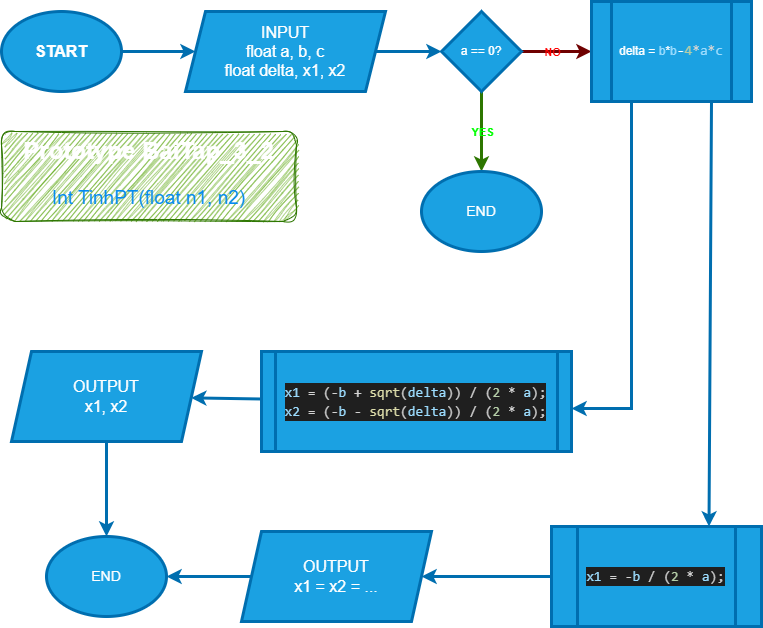

The diagram above was exported from draw.io. Its source (the exported page's mxGraphModel, read from the mxfile embedded in the PNG):
<mxGraphModel dx="1130" dy="536" grid="1" gridSize="10" guides="1" tooltips="1" connect="1" arrows="1" fold="1" page="1" pageScale="1" pageWidth="827" pageHeight="1169" background="none" math="0" shadow="0">
  <root>
    <object label="" id="0">
      <mxCell />
    </object>
    <mxCell id="1" parent="0" />
    <mxCell id="7" style="edgeStyle=none;html=1;entryX=0;entryY=0.5;entryDx=0;entryDy=0;fontColor=#FFFFFF;strokeWidth=3;fillColor=#1ba1e2;strokeColor=#006EAF;" parent="1" source="2" target="3" edge="1">
      <mxGeometry relative="1" as="geometry" />
    </mxCell>
    <mxCell id="2" value="&lt;b style=&quot;font-size: 16px;&quot;&gt;START&lt;/b&gt;" style="ellipse;whiteSpace=wrap;html=1;strokeColor=#006EAF;strokeWidth=3;perimeterSpacing=0;fontSize=16;rounded=0;shadow=0;fillColor=#1ba1e2;fontColor=#ffffff;" parent="1" vertex="1">
      <mxGeometry x="30" y="20" width="120" height="80" as="geometry" />
    </mxCell>
    <mxCell id="8" style="edgeStyle=none;html=1;entryX=0;entryY=0.5;entryDx=0;entryDy=0;fontColor=#FFFFFF;strokeWidth=3;fillColor=#1ba1e2;strokeColor=#006EAF;" parent="1" source="3" target="4" edge="1">
      <mxGeometry relative="1" as="geometry" />
    </mxCell>
    <mxCell id="3" value="INPUT&lt;br style=&quot;font-size: 16px;&quot;&gt;float a, b, c&lt;br style=&quot;font-size: 16px;&quot;&gt;float delta, x1, x2" style="shape=parallelogram;perimeter=parallelogramPerimeter;whiteSpace=wrap;html=1;fixedSize=1;strokeColor=#006EAF;strokeWidth=3;fontSize=16;rounded=0;shadow=0;fillColor=#1ba1e2;fontColor=#ffffff;" parent="1" vertex="1">
      <mxGeometry x="214" y="20" width="200" height="80" as="geometry" />
    </mxCell>
    <mxCell id="9" style="edgeStyle=none;html=1;entryX=0;entryY=0.5;entryDx=0;entryDy=0;fontColor=#FFFFFF;strokeWidth=3;fillColor=#a20025;strokeColor=#6F0000;" parent="1" source="4" target="5" edge="1">
      <mxGeometry relative="1" as="geometry" />
    </mxCell>
    <mxCell id="21" value="NO" style="edgeLabel;html=1;align=center;verticalAlign=middle;resizable=0;points=[];fontStyle=1;fontColor=#FF0000;labelBackgroundColor=none;" parent="9" vertex="1" connectable="0">
      <mxGeometry x="-0.4286" y="-4" relative="1" as="geometry">
        <mxPoint x="10" y="-4" as="offset" />
      </mxGeometry>
    </mxCell>
    <mxCell id="22" style="edgeStyle=none;html=1;strokeWidth=3;fontColor=#FF0000;fillColor=#60a917;strokeColor=#2D7600;entryX=0.5;entryY=0;entryDx=0;entryDy=0;" parent="1" source="4" target="23" edge="1">
      <mxGeometry relative="1" as="geometry">
        <mxPoint x="510" y="130" as="targetPoint" />
      </mxGeometry>
    </mxCell>
    <mxCell id="24" value="YES" style="edgeLabel;html=1;align=center;verticalAlign=middle;resizable=0;points=[];fontStyle=1;fontColor=#00FF00;labelBackgroundColor=none;" parent="22" vertex="1" connectable="0">
      <mxGeometry x="-0.325" y="1" relative="1" as="geometry">
        <mxPoint x="-1" y="13" as="offset" />
      </mxGeometry>
    </mxCell>
    <mxCell id="4" value="a == 0?" style="rhombus;whiteSpace=wrap;html=1;strokeColor=#006EAF;strokeWidth=3;shadow=0;rounded=0;fillColor=#1ba1e2;fontColor=#ffffff;" parent="1" vertex="1">
      <mxGeometry x="470" y="20" width="80" height="80" as="geometry" />
    </mxCell>
    <mxCell id="10" style="edgeStyle=none;html=1;entryX=1;entryY=0.57;entryDx=0;entryDy=0;entryPerimeter=0;fontColor=#FFFFFF;exitX=0.25;exitY=1;exitDx=0;exitDy=0;rounded=0;strokeWidth=3;fillColor=#1ba1e2;strokeColor=#006EAF;" parent="1" source="5" target="6" edge="1">
      <mxGeometry relative="1" as="geometry">
        <mxPoint x="700" y="110" as="sourcePoint" />
        <Array as="points">
          <mxPoint x="660" y="417" />
        </Array>
      </mxGeometry>
    </mxCell>
    <mxCell id="18" style="edgeStyle=none;rounded=0;html=1;entryX=0.75;entryY=0;entryDx=0;entryDy=0;fontSize=14;fontColor=#FFFFFF;exitX=0.75;exitY=1;exitDx=0;exitDy=0;strokeWidth=3;fillColor=#1ba1e2;strokeColor=#006EAF;" parent="1" source="5" target="13" edge="1">
      <mxGeometry relative="1" as="geometry" />
    </mxCell>
    <mxCell id="5" value="delta = &lt;font color=&quot;#9cdcfe&quot;&gt;b&lt;/font&gt;*&lt;font color=&quot;#9cdcfe&quot;&gt;b&lt;/font&gt;&lt;span style=&quot;font-family: Consolas, &amp;quot;Courier New&amp;quot;, monospace; font-size: 14px;&quot;&gt;&lt;font color=&quot;#ffffff&quot;&gt;-&lt;/font&gt;&lt;/span&gt;&lt;span style=&quot;font-family: Consolas, &amp;quot;Courier New&amp;quot;, monospace; font-size: 14px; color: rgb(181, 206, 168);&quot;&gt;4&lt;/span&gt;&lt;span style=&quot;font-family: Consolas, &amp;quot;Courier New&amp;quot;, monospace; font-size: 14px; color: rgb(212, 212, 212);&quot;&gt;*&lt;/span&gt;&lt;span style=&quot;font-family: Consolas, &amp;quot;Courier New&amp;quot;, monospace; font-size: 14px;&quot;&gt;&lt;font color=&quot;#9cdcfe&quot;&gt;a&lt;/font&gt;&lt;/span&gt;&lt;span style=&quot;font-family: Consolas, &amp;quot;Courier New&amp;quot;, monospace; font-size: 14px; color: rgb(212, 212, 212);&quot;&gt;*&lt;/span&gt;&lt;span style=&quot;font-family: Consolas, &amp;quot;Courier New&amp;quot;, monospace; font-size: 14px; color: rgb(156, 220, 254);&quot;&gt;c&lt;/span&gt;" style="shape=process;whiteSpace=wrap;html=1;backgroundOutline=1;rounded=0;shadow=0;sketch=0;size=0.125;strokeColor=#006EAF;strokeWidth=3;fillColor=#1ba1e2;fontColor=#ffffff;" parent="1" vertex="1">
      <mxGeometry x="620" y="10" width="160" height="100" as="geometry" />
    </mxCell>
    <mxCell id="12" style="edgeStyle=none;rounded=0;html=1;fontSize=14;fontColor=#FFFFFF;strokeWidth=3;fillColor=#1ba1e2;strokeColor=#006EAF;" parent="1" source="6" target="11" edge="1">
      <mxGeometry relative="1" as="geometry" />
    </mxCell>
    <mxCell id="6" value="&lt;div style=&quot;background-color: rgb(31, 31, 31); font-family: Consolas, &amp;quot;Courier New&amp;quot;, monospace; font-size: 14px; line-height: 19px;&quot;&gt;&lt;div style=&quot;color: rgb(204, 204, 204); font-size: 14px;&quot;&gt;&lt;span style=&quot;color: rgb(156, 220, 254); font-size: 14px;&quot;&gt;x1&lt;/span&gt; &lt;span style=&quot;color: rgb(212, 212, 212); font-size: 14px;&quot;&gt;=&lt;/span&gt; (&lt;span style=&quot;color: rgb(212, 212, 212); font-size: 14px;&quot;&gt;-&lt;/span&gt;&lt;span style=&quot;color: rgb(156, 220, 254); font-size: 14px;&quot;&gt;b&lt;/span&gt; &lt;span style=&quot;color: rgb(212, 212, 212); font-size: 14px;&quot;&gt;+&lt;/span&gt; &lt;span style=&quot;color: rgb(220, 220, 170); font-size: 14px;&quot;&gt;sqrt&lt;/span&gt;(&lt;span style=&quot;color: rgb(156, 220, 254); font-size: 14px;&quot;&gt;delta&lt;/span&gt;)) &lt;span style=&quot;color: rgb(212, 212, 212); font-size: 14px;&quot;&gt;/&lt;/span&gt; (&lt;span style=&quot;color: rgb(181, 206, 168); font-size: 14px;&quot;&gt;2&lt;/span&gt; &lt;span style=&quot;color: rgb(212, 212, 212); font-size: 14px;&quot;&gt;*&lt;/span&gt; &lt;span style=&quot;color: rgb(156, 220, 254); font-size: 14px;&quot;&gt;a&lt;/span&gt;);&lt;/div&gt;&lt;div style=&quot;font-size: 14px;&quot;&gt;&lt;span style=&quot;color: rgb(156, 220, 254); font-size: 14px;&quot;&gt;x2&lt;/span&gt;&lt;font color=&quot;#cccccc&quot; style=&quot;font-size: 14px;&quot;&gt;&amp;nbsp;&lt;/font&gt;&lt;span style=&quot;color: rgb(212, 212, 212); font-size: 14px;&quot;&gt;=&lt;/span&gt;&lt;font color=&quot;#cccccc&quot; style=&quot;font-size: 14px;&quot;&gt; (&lt;/font&gt;&lt;span style=&quot;color: rgb(212, 212, 212); font-size: 14px;&quot;&gt;-&lt;/span&gt;&lt;span style=&quot;color: rgb(156, 220, 254); font-size: 14px;&quot;&gt;b&lt;/span&gt; &lt;span style=&quot;color: rgb(212, 212, 212); font-size: 14px;&quot;&gt;-&lt;/span&gt; &lt;span style=&quot;color: rgb(220, 220, 170); font-size: 14px;&quot;&gt;sqrt&lt;/span&gt;&lt;font color=&quot;#cccccc&quot; style=&quot;font-size: 14px;&quot;&gt;(&lt;/font&gt;&lt;span style=&quot;color: rgb(156, 220, 254); font-size: 14px;&quot;&gt;delta&lt;/span&gt;&lt;font color=&quot;#cccccc&quot; style=&quot;font-size: 14px;&quot;&gt;)) &lt;/font&gt;&lt;span style=&quot;color: rgb(212, 212, 212); font-size: 14px;&quot;&gt;/&lt;/span&gt;&lt;font color=&quot;#cccccc&quot; style=&quot;font-size: 14px;&quot;&gt; (&lt;/font&gt;&lt;span style=&quot;color: rgb(181, 206, 168); font-size: 14px;&quot;&gt;2&lt;/span&gt; &lt;span style=&quot;color: rgb(212, 212, 212); font-size: 14px;&quot;&gt;*&lt;/span&gt; &lt;span style=&quot;color: rgb(156, 220, 254); font-size: 14px;&quot;&gt;a&lt;/span&gt;&lt;font color=&quot;#cccccc&quot; style=&quot;font-size: 14px;&quot;&gt;);&lt;/font&gt;&lt;/div&gt;&lt;/div&gt;" style="shape=process;whiteSpace=wrap;html=1;backgroundOutline=1;rounded=0;shadow=0;sketch=0;fontColor=#ffffff;size=0.046511627906976744;fontSize=14;strokeColor=#006EAF;strokeWidth=3;fillColor=#1ba1e2;" parent="1" vertex="1">
      <mxGeometry x="290" y="360" width="310" height="100" as="geometry" />
    </mxCell>
    <mxCell id="19" style="edgeStyle=none;rounded=0;html=1;entryX=0.5;entryY=0;entryDx=0;entryDy=0;fontSize=14;fontColor=#FFFFFF;strokeWidth=3;fillColor=#1ba1e2;strokeColor=#006EAF;" parent="1" source="11" target="17" edge="1">
      <mxGeometry relative="1" as="geometry" />
    </mxCell>
    <mxCell id="11" value="OUTPUT&lt;br style=&quot;font-size: 16px;&quot;&gt;x1, x2" style="shape=parallelogram;perimeter=parallelogramPerimeter;whiteSpace=wrap;html=1;fixedSize=1;rounded=0;shadow=0;sketch=0;fontColor=#ffffff;fontSize=16;strokeColor=#006EAF;strokeWidth=3;fillColor=#1ba1e2;" parent="1" vertex="1">
      <mxGeometry x="40" y="360" width="190" height="90" as="geometry" />
    </mxCell>
    <mxCell id="16" style="edgeStyle=none;rounded=0;html=1;entryX=1;entryY=0.5;entryDx=0;entryDy=0;fontSize=14;fontColor=#FFFFFF;strokeWidth=3;fillColor=#1ba1e2;strokeColor=#006EAF;" parent="1" source="13" target="15" edge="1">
      <mxGeometry relative="1" as="geometry" />
    </mxCell>
    <mxCell id="13" value="&lt;div style=&quot;color: rgb(204, 204, 204); background-color: rgb(31, 31, 31); font-family: Consolas, &amp;quot;Courier New&amp;quot;, monospace; font-size: 14px; line-height: 19px;&quot;&gt;&lt;span style=&quot;color: #9cdcfe;&quot;&gt;x1&lt;/span&gt; &lt;span style=&quot;color: #d4d4d4;&quot;&gt;=&lt;/span&gt; &lt;span style=&quot;color: #d4d4d4;&quot;&gt;-&lt;/span&gt;&lt;span style=&quot;color: #9cdcfe;&quot;&gt;b&lt;/span&gt; &lt;span style=&quot;color: #d4d4d4;&quot;&gt;/&lt;/span&gt; (&lt;span style=&quot;color: #b5cea8;&quot;&gt;2&lt;/span&gt; &lt;span style=&quot;color: #d4d4d4;&quot;&gt;*&lt;/span&gt; &lt;span style=&quot;color: #9cdcfe;&quot;&gt;a&lt;/span&gt;);&lt;/div&gt;" style="shape=process;whiteSpace=wrap;html=1;backgroundOutline=1;rounded=0;shadow=0;sketch=0;size=0.125;strokeColor=#006EAF;strokeWidth=3;fillColor=#1ba1e2;fontColor=#ffffff;" parent="1" vertex="1">
      <mxGeometry x="580" y="535" width="210" height="100" as="geometry" />
    </mxCell>
    <mxCell id="20" style="edgeStyle=none;rounded=0;html=1;fontSize=14;fontColor=#FFFFFF;entryX=1;entryY=0.5;entryDx=0;entryDy=0;strokeWidth=3;fillColor=#1ba1e2;strokeColor=#006EAF;" parent="1" source="15" target="17" edge="1">
      <mxGeometry relative="1" as="geometry">
        <mxPoint x="420" y="640" as="targetPoint" />
      </mxGeometry>
    </mxCell>
    <mxCell id="15" value="OUTPUT&lt;br style=&quot;font-size: 16px;&quot;&gt;x1 = x2 = ..." style="shape=parallelogram;perimeter=parallelogramPerimeter;whiteSpace=wrap;html=1;fixedSize=1;rounded=0;shadow=0;sketch=0;fontColor=#ffffff;fontSize=16;strokeColor=#006EAF;strokeWidth=3;fillColor=#1ba1e2;" parent="1" vertex="1">
      <mxGeometry x="270" y="540" width="190" height="90" as="geometry" />
    </mxCell>
    <mxCell id="17" value="END" style="ellipse;whiteSpace=wrap;html=1;rounded=0;shadow=0;sketch=0;fontSize=14;fontColor=#ffffff;strokeColor=#006EAF;strokeWidth=3;fillColor=#1ba1e2;" parent="1" vertex="1">
      <mxGeometry x="75" y="545" width="120" height="80" as="geometry" />
    </mxCell>
    <mxCell id="23" value="END" style="ellipse;whiteSpace=wrap;html=1;rounded=0;shadow=0;sketch=0;fontSize=14;fontColor=#ffffff;strokeColor=#006EAF;strokeWidth=3;fillColor=#1ba1e2;" parent="1" vertex="1">
      <mxGeometry x="450" y="180" width="120" height="80" as="geometry" />
    </mxCell>
    <mxCell id="25" value="&lt;h1&gt;&lt;span style=&quot;background-color: initial;&quot;&gt;Prototype BaiTap_3_2&lt;/span&gt;&lt;/h1&gt;&lt;h1&gt;&lt;span style=&quot;font-weight: 400;&quot;&gt;&lt;font color=&quot;#058af0&quot; style=&quot;font-size: 19px;&quot;&gt;Int TinhPT(float n1, n2)&lt;/font&gt;&lt;/span&gt;&lt;/h1&gt;" style="text;html=1;strokeColor=#2D7600;fillColor=#60a917;spacing=5;spacingTop=-20;whiteSpace=wrap;overflow=hidden;rounded=1;fontColor=#ffffff;sketch=1;curveFitting=1;jiggle=2;align=center;" parent="1" vertex="1">
      <mxGeometry x="30" y="140" width="295" height="90" as="geometry" />
    </mxCell>
  </root>
</mxGraphModel>